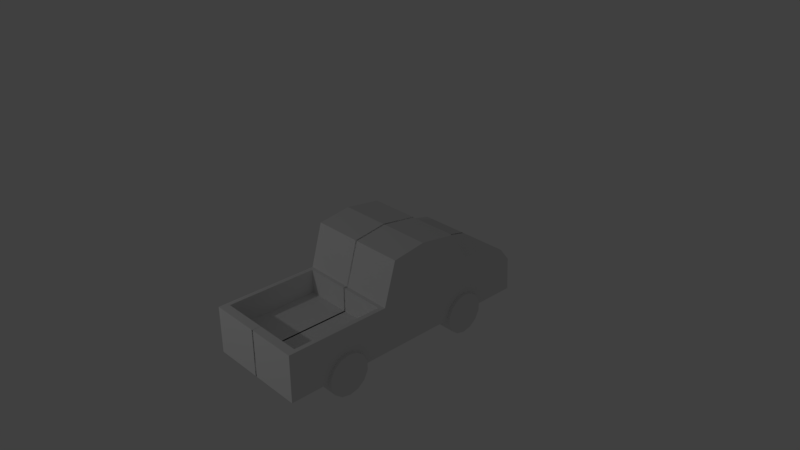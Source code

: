 # Source: pickup_bak.blend  (saved by Blender 2.79.0; exported with 4.5.12 LTS)
import bpy
from mathutils import Matrix  # noqa: F401  (used for matrix-valued properties, if any)

bpy.ops.wm.read_factory_settings(use_empty=True)
scene = bpy.context.scene
scene.name = 'Scene'

# ---- collections
col_collection_1 = bpy.data.collections.new('Collection 1'); scene.collection.children.link(col_collection_1)

# ---- materials (node trees are filled in below, after node groups)
mat_material = bpy.data.materials.new('Material')
mat_material.alpha_threshold = 0.0
mat_material.use_transparent_shadow = False
mat_material.roughness = 0.5
mat_material.line_color = (0.0, 0.0, 0.0, 1.0)

# ---- material node trees

# ---- world
world_world = bpy.data.worlds.new('World'); scene.world = world_world
world_world.color = (0.05088, 0.05088, 0.05088)
world_world.use_sun_shadow = False
world_world.sun_shadow_jitter_overblur = 0.0
world_world.cycles.sampling_method = 'MANUAL'

# ---- cameras
cam_camera = bpy.data.cameras.new('Camera')
cam_camera.clip_end = 100.0
cam_camera.lens = 35.0
cam_camera.sensor_width = 32.0
cam_camera.sensor_height = 18.0
cam_camera.ortho_scale = 7.314
cam_camera.dof.focus_distance = 0.0
cam_camera.dof.aperture_fstop = 128.0

# ---- lights
light_point = bpy.data.lights.new('Point', 'POINT')
light_point.transmission_factor = 0.0
light_point.energy = 100.0
light_point.shadow_buffer_clip_start = 0.5
light_point.shadow_soft_size = 0.1
light_point.shadow_maximum_resolution = 0.006
light_point.use_absolute_resolution = True

# ---- meshes
me_cube = bpy.data.meshes.new('Cube')
me_cube.from_pydata([(-1.719, -0.6517, -0.6813), (-0.4338, -0.6517, -0.6813), (1.966, -0.7134, -1.0), (-1.841, -0.7134, -1.0), (0.7839, -0.7134, 0.2618), (0.26, -0.7134, 0.3352), (1.936, -0.7134, -0.515), (1.773, -0.7134, -0.314), (1.039, -0.7134, -0.1498), (-1.841, -0.7134, -0.3377), (-0.3808, -0.7134, -0.3362), (-0.2114, -0.7134, 0.2642), (1.966, 0.01127, -1.0), (-1.841, 0.01127, -1.0), (1.039, 0.01127, -0.1498), (0.7839, 0.01127, 0.2618), (-0.2114, 0.01127, 0.2642), (0.26, 0.01127, 0.3352), (1.936, 0.01127, -0.515), (1.773, 0.01127, -0.314), (-1.741, -0.08853, -0.3376), (1.966, -0.7134, -1.0), (-1.841, -0.7134, -1.0), (0.7839, -0.7134, 0.2618), (0.26, -0.7134, 0.3352), (1.936, -0.7134, -0.515), (1.773, -0.7134, -0.314), (1.039, -0.7134, -0.1498), (-1.841, -0.7134, -0.3377), (-0.3808, -0.7134, -0.3362), (-0.2114, -0.7134, 0.2642), (1.028, -0.5298, -0.7039), (1.028, -0.7562, -0.7039), (1.156, -0.5298, -0.733), (1.156, -0.7562, -0.733), (1.258, -0.5298, -0.8147), (1.258, -0.7562, -0.8147), (1.315, -0.5298, -0.9326), (1.315, -0.7562, -0.9326), (1.315, -0.5298, -1.064), (1.315, -0.7562, -1.064), (1.258, -0.5298, -1.181), (1.258, -0.7562, -1.181), (1.156, -0.5298, -1.263), (1.156, -0.7562, -1.263), (1.028, -0.5298, -1.292), (1.028, -0.7562, -1.292), (0.9003, -0.5298, -1.263), (0.9003, -0.7562, -1.263), (0.7979, -0.5298, -1.181), (0.7979, -0.7562, -1.181), (0.7411, -0.5298, -1.064), (0.7411, -0.7562, -1.064), (0.7411, -0.5298, -0.9326), (0.7411, -0.7562, -0.9326), (0.7979, -0.5298, -0.8147), (0.7979, -0.7562, -0.8147), (0.9003, -0.5298, -0.733), (0.9003, -0.7562, -0.733), (-1.004, -0.5298, -0.7039), (-1.004, -0.7562, -0.7039), (-0.8761, -0.5298, -0.733), (-0.8761, -0.7562, -0.733), (-0.7737, -0.5298, -0.8147), (-0.7737, -0.7562, -0.8147), (-0.7169, -0.5298, -0.9326), (-0.7169, -0.7562, -0.9326), (-0.7169, -0.5298, -1.064), (-0.7169, -0.7562, -1.064), (-0.7737, -0.5298, -1.181), (-0.7737, -0.7562, -1.181), (-0.8761, -0.5298, -1.263), (-0.8761, -0.7562, -1.263), (-1.004, -0.5298, -1.292), (-1.004, -0.7562, -1.292), (-1.131, -0.5298, -1.263), (-1.131, -0.7562, -1.263), (-1.234, -0.5298, -1.181), (-1.234, -0.7562, -1.181), (-1.291, -0.5298, -1.064), (-1.291, -0.7562, -1.064), (-1.291, -0.5298, -0.9326), (-1.291, -0.7562, -0.9326), (-1.234, -0.5298, -0.8147), (-1.234, -0.7562, -0.8147), (-1.131, -0.5298, -0.733), (-1.131, -0.7562, -0.733), (-1.741, -0.6136, -0.3376), (-1.841, 0.01127, -0.3377), (-0.3808, 0.01127, -0.3362), (-1.719, -0.6517, -0.3376), (-0.4338, -0.6517, -0.3363), (-0.4425, -0.6517, -0.3363), (-0.4338, 0.01127, -0.6813), (-1.719, 0.01127, -0.6813), (-1.719, -0.08853, -0.3376), (-1.719, 0.01127, -0.3376), (-1.719, -0.6136, -0.3376), (-0.4338, -0.04172, -0.3363), (-0.4338, 0.01127, -0.3363)], [], [(0, 94, 96, 95, 97, 90), (1, 0, 90, 92, 91), (6, 18, 19, 7), (5, 17, 16, 11), (11, 16, 89, 10), (7, 19, 14, 8), (4, 15, 17, 5), (3, 13, 12, 2), (9, 88, 13, 3), (2, 12, 18, 6), (8, 14, 15, 4), (13, 12, 18, 19, 14, 15, 17, 16, 89, 99, 93, 94, 96, 88), (22, 21, 25, 26, 27, 23, 24, 30, 29, 28), (31, 32, 34, 33), (33, 34, 36, 35), (35, 36, 38, 37), (37, 38, 40, 39), (39, 40, 42, 41), (41, 42, 44, 43), (43, 44, 46, 45), (45, 46, 48, 47), (47, 48, 50, 49), (49, 50, 52, 51), (51, 52, 54, 53), (53, 54, 56, 55), (34, 32, 58, 56, 54, 52, 50, 48, 46, 44, 42, 40, 38, 36), (55, 56, 58, 57), (57, 58, 32, 31), (31, 33, 35, 37, 39, 41, 43, 45, 47, 49, 51, 53, 55, 57), (59, 60, 62, 61), (61, 62, 64, 63), (63, 64, 66, 65), (65, 66, 68, 67), (67, 68, 70, 69), (69, 70, 72, 71), (71, 72, 74, 73), (73, 74, 76, 75), (75, 76, 78, 77), (77, 78, 80, 79), (79, 80, 82, 81), (81, 82, 84, 83), (62, 60, 86, 84, 82, 80, 78, 76, 74, 72, 70, 68, 66, 64), (83, 84, 86, 85), (85, 86, 60, 59), (59, 61, 63, 65, 67, 69, 71, 73, 75, 77, 79, 81, 83, 85), (87, 9, 10, 92, 90, 97), (20, 88, 9, 87), (95, 20, 87, 97), (92, 10, 89, 98, 91), (93, 1, 91, 98, 99), (98, 89, 99), (96, 88, 20, 95), (94, 0, 1, 93)])
_uv = me_cube.uv_layers.new(name='UVMap')
_uv.uv.foreach_set('vector', [0.9287, 0.7144, 0.9287, 0.5752, 1.0, 0.5752, 1.0, 0.5962, 1.0, 0.7064, 1.0, 0.7144, 0.9287, 0.0, 0.9287, 0.2699, 0.8572, 0.2699, 0.8569, 0.001838, 0.8569, 0.0, 0.5996, 0.785, 0.5996, 0.9372, 0.5555, 0.9372, 0.5555, 0.785, 0.7062, 0.6839, 0.8569, 0.6839, 0.8569, 0.7837, 0.7062, 0.7837, 0.1873, 0.747, 0.1873, 0.5948, 0.3132, 0.5948, 0.3132, 0.747, 0.7062, 0.9359, 0.7062, 0.7837, 0.8562, 0.7837, 0.8562, 0.9359, 0.7062, 0.5752, 0.8569, 0.5752, 0.8569, 0.6839, 0.7062, 0.6839, 0.01159, 0.2425, 0.0739, 0.2425, 0.0739, 0.5671, 0.01159, 0.5671, 0.0155, 0.7362, 0.0155, 0.584, 0.1532, 0.584, 0.1532, 0.7362, 0.7007, 0.785, 0.7007, 0.9372, 0.5996, 0.9372, 0.5996, 0.785, 0.1726, 0.075, 0.1726, 0.2272, 0.08354, 0.2272, 0.08354, 0.075, 0.1729, 0.4976, 0.1729, 0.3019, 0.1482, 0.3035, 0.1379, 0.3118, 0.1296, 0.3496, 0.1086, 0.3627, 0.1049, 0.3896, 0.1085, 0.4138, 0.1391, 0.4225, 0.1391, 0.4252, 0.1566, 0.4252, 0.1566, 0.4913, 0.1391, 0.4913, 0.1392, 0.4975, 0.5555, 0.7995, 0.5555, 0.0, 0.4545, 0.00636, 0.4128, 0.04061, 0.3786, 0.1947, 0.293, 0.2482, 0.2778, 0.3582, 0.2925, 0.4572, 0.4174, 0.4928, 0.4178, 0.7993, 0.255, 0.8872, 0.3021, 0.8872, 0.3021, 0.9135, 0.255, 0.9135, 0.255, 0.9135, 0.3021, 0.9135, 0.3021, 0.9338, 0.255, 0.9338, 0.308, 0.9107, 0.2609, 0.9107, 0.2609, 0.8852, 0.308, 0.8852, 0.308, 0.8852, 0.2609, 0.8852, 0.2609, 0.8578, 0.308, 0.8578, 0.308, 0.8578, 0.2609, 0.8578, 0.2609, 0.8339, 0.308, 0.8339, 0.2815, 0.8371, 0.3286, 0.8371, 0.3286, 0.8549, 0.2815, 0.8549, 0.2815, 0.8549, 0.3286, 0.8549, 0.3286, 0.8801, 0.2815, 0.8801, 0.2815, 0.8801, 0.3286, 0.8801, 0.3286, 0.9076, 0.2815, 0.9076, 0.2815, 0.9076, 0.3286, 0.9076, 0.3286, 0.9319, 0.2815, 0.9319, 0.3053, 0.9155, 0.2582, 0.9155, 0.2582, 0.8911, 0.3053, 0.8911, 0.3053, 0.8911, 0.2582, 0.8911, 0.2582, 0.8637, 0.3053, 0.8637, 0.3053, 0.8637, 0.2582, 0.8637, 0.2582, 0.8385, 0.3053, 0.8385, 0.199, 0.8289, 0.2108, 0.8537, 0.2108, 0.8812, 0.199, 0.9059, 0.1777, 0.9231, 0.1511, 0.9292, 0.1246, 0.9231, 0.1033, 0.9059, 0.09148, 0.8812, 0.09148, 0.8537, 0.1033, 0.8289, 0.1246, 0.8118, 0.1511, 0.8057, 0.1777, 0.8118, 0.255, 0.8374, 0.3021, 0.8374, 0.3021, 0.86, 0.255, 0.86, 0.255, 0.86, 0.3021, 0.86, 0.3021, 0.8872, 0.255, 0.8872, 0.09111, 0.8541, 0.1029, 0.8293, 0.1242, 0.8122, 0.1508, 0.806, 0.1773, 0.8122, 0.1986, 0.8293, 0.2104, 0.8541, 0.2104, 0.8816, 0.1986, 0.9063, 0.1773, 0.9235, 0.1508, 0.9296, 0.1242, 0.9235, 0.1029, 0.9063, 0.09111, 0.8816, 0.2791, 0.8889, 0.3261, 0.8889, 0.3261, 0.9152, 0.2791, 0.9152, 0.2791, 0.9152, 0.3261, 0.9152, 0.3261, 0.9355, 0.2791, 0.9355, 0.3082, 0.9231, 0.2611, 0.9231, 0.2611, 0.8976, 0.3082, 0.8976, 0.3082, 0.8976, 0.2611, 0.8976, 0.2611, 0.8702, 0.3082, 0.8702, 0.3082, 0.8702, 0.2611, 0.8702, 0.2611, 0.8463, 0.3082, 0.8463, 0.3188, 0.9234, 0.2717, 0.9234, 0.2717, 0.9055, 0.3188, 0.9055, 0.3188, 0.9055, 0.2717, 0.9055, 0.2717, 0.8804, 0.3188, 0.8804, 0.3188, 0.8804, 0.2717, 0.8804, 0.2717, 0.8529, 0.3188, 0.8529, 0.3188, 0.8529, 0.2717, 0.8529, 0.2717, 0.8286, 0.3188, 0.8286, 0.33, 0.9193, 0.2829, 0.9193, 0.2829, 0.895, 0.33, 0.895, 0.33, 0.895, 0.2829, 0.895, 0.2829, 0.8675, 0.33, 0.8675, 0.33, 0.8675, 0.2829, 0.8675, 0.2829, 0.8424, 0.33, 0.8424, 0.199, 0.8289, 0.2109, 0.8537, 0.2109, 0.8812, 0.199, 0.9059, 0.1778, 0.9231, 0.1512, 0.9292, 0.1247, 0.9231, 0.1034, 0.9059, 0.09156, 0.8812, 0.09156, 0.8537, 0.1034, 0.8289, 0.1247, 0.8118, 0.1512, 0.8057, 0.1778, 0.8118, 0.2791, 0.8391, 0.3261, 0.8391, 0.3261, 0.8617, 0.2791, 0.8617, 0.2791, 0.8617, 0.3261, 0.8617, 0.3261, 0.8889, 0.2791, 0.8889, 0.1773, 0.8127, 0.1986, 0.8298, 0.2104, 0.8546, 0.2104, 0.8821, 0.1986, 0.9068, 0.1773, 0.924, 0.1508, 0.9301, 0.1242, 0.924, 0.1029, 0.9068, 0.09111, 0.8821, 0.09111, 0.8546, 0.1029, 0.8298, 0.1242, 0.8127, 0.1508, 0.8066, 0.8362, 0.02091, 0.8569, 0.0, 0.8569, 0.3059, 0.8441, 0.293, 0.8441, 0.02546, 0.8362, 0.02546, 0.727, 0.02091, 0.7062, 5.006e-08, 0.8569, 0.0, 0.8362, 0.02091, 0.727, 0.02546, 0.727, 0.02091, 0.8362, 0.02091, 0.8362, 0.02546, 0.8441, 0.293, 0.8569, 0.3059, 0.7062, 0.3059, 0.7173, 0.2948, 0.8441, 0.2948, 0.9287, 0.5752, 0.9287, 0.7144, 0.8569, 0.7144, 0.8569, 0.5863, 0.8569, 0.5752, 0.7173, 0.2948, 0.7062, 0.3059, 0.7062, 0.2948, 0.7062, 0.02546, 0.7062, 5.006e-08, 0.727, 0.02091, 0.727, 0.02546, 0.7062, 0.3059, 0.8441, 0.3059, 0.8441, 0.5752, 0.7062, 0.5752])
_ca = me_cube.color_attributes.new('Col', 'BYTE_COLOR', 'CORNER')
_ca.data.foreach_set('color', [1.0, 1.0, 1.0, 1.0, 1.0, 1.0, 1.0, 1.0, 1.0, 1.0, 1.0, 1.0, 1.0, 1.0, 1.0, 1.0, 1.0, 1.0, 1.0, 1.0, 1.0, 1.0, 1.0, 1.0, 1.0, 1.0, 1.0, 1.0, 1.0, 1.0, 1.0, 1.0, 1.0, 1.0, 1.0, 1.0, 1.0, 1.0, 1.0, 1.0, 1.0, 1.0, 1.0, 1.0, 1.0, 1.0, 1.0, 1.0, 1.0, 1.0, 1.0, 1.0, 1.0, 1.0, 1.0, 1.0, 1.0, 1.0, 1.0, 1.0, 1.0, 1.0, 1.0, 1.0, 1.0, 1.0, 1.0, 1.0, 1.0, 1.0, 1.0, 1.0, 1.0, 1.0, 1.0, 1.0, 1.0, 1.0, 1.0, 1.0, 1.0, 1.0, 1.0, 1.0, 1.0, 1.0, 1.0, 1.0, 1.0, 1.0, 1.0, 1.0, 1.0, 1.0, 1.0, 1.0, 1.0, 1.0, 1.0, 1.0, 1.0, 1.0, 1.0, 1.0, 1.0, 1.0, 1.0, 1.0, 1.0, 1.0, 1.0, 1.0, 1.0, 1.0, 1.0, 1.0, 1.0, 1.0, 1.0, 1.0, 1.0, 1.0, 1.0, 1.0, 1.0, 1.0, 1.0, 1.0, 1.0, 1.0, 1.0, 1.0, 1.0, 1.0, 1.0, 1.0, 1.0, 1.0, 1.0, 1.0, 1.0, 1.0, 1.0, 1.0, 1.0, 1.0, 1.0, 1.0, 1.0, 1.0, 1.0, 1.0, 1.0, 1.0, 1.0, 1.0, 1.0, 1.0, 1.0, 1.0, 1.0, 1.0, 1.0, 1.0, 1.0, 1.0, 1.0, 1.0, 1.0, 1.0, 1.0, 1.0, 1.0, 1.0, 1.0, 1.0, 1.0, 1.0, 1.0, 1.0, 1.0, 1.0, 1.0, 1.0, 1.0, 1.0, 1.0, 1.0, 1.0, 1.0, 1.0, 1.0, 1.0, 1.0, 1.0, 1.0, 1.0, 1.0, 1.0, 1.0, 1.0, 1.0, 1.0, 1.0, 1.0, 1.0, 1.0, 1.0, 1.0, 1.0, 1.0, 1.0, 1.0, 1.0, 1.0, 1.0, 1.0, 1.0, 1.0, 1.0, 1.0, 1.0, 1.0, 1.0, 1.0, 1.0, 1.0, 1.0, 1.0, 1.0, 1.0, 1.0, 1.0, 1.0, 1.0, 1.0, 1.0, 1.0, 1.0, 1.0, 1.0, 1.0, 1.0, 1.0, 1.0, 1.0, 1.0, 1.0, 1.0, 1.0, 1.0, 1.0, 1.0, 1.0, 1.0, 1.0, 1.0, 1.0, 1.0, 1.0, 1.0, 1.0, 1.0, 1.0, 1.0, 1.0, 1.0, 1.0, 1.0, 1.0, 1.0, 1.0, 1.0, 1.0, 1.0, 1.0, 1.0, 1.0, 1.0, 1.0, 1.0, 1.0, 1.0, 1.0, 1.0, 1.0, 1.0, 1.0, 1.0, 1.0, 1.0, 1.0, 1.0, 1.0, 1.0, 1.0, 1.0, 1.0, 1.0, 1.0, 1.0, 1.0, 1.0, 1.0, 1.0, 1.0, 1.0, 1.0, 1.0, 1.0, 1.0, 1.0, 1.0, 1.0, 1.0, 1.0, 1.0, 1.0, 1.0, 1.0, 1.0, 1.0, 1.0, 1.0, 1.0, 1.0, 1.0, 1.0, 1.0, 1.0, 1.0, 1.0, 1.0, 1.0, 1.0, 1.0, 1.0, 1.0, 1.0, 1.0, 1.0, 1.0, 1.0, 1.0, 1.0, 1.0, 1.0, 1.0, 1.0, 1.0, 1.0, 1.0, 1.0, 1.0, 1.0, 1.0, 1.0, 1.0, 1.0, 1.0, 1.0, 1.0, 1.0, 1.0, 1.0, 1.0, 1.0, 1.0, 1.0, 1.0, 1.0, 1.0, 1.0, 1.0, 1.0, 1.0, 1.0, 1.0, 1.0, 1.0, 1.0, 1.0, 1.0, 1.0, 1.0, 1.0, 1.0, 1.0, 1.0, 1.0, 1.0, 1.0, 1.0, 1.0, 1.0, 1.0, 1.0, 1.0, 1.0, 1.0, 1.0, 1.0, 1.0, 1.0, 1.0, 1.0, 1.0, 1.0, 1.0, 1.0, 1.0, 1.0, 1.0, 1.0, 1.0, 1.0, 1.0, 1.0, 1.0, 1.0, 1.0, 1.0, 1.0, 1.0, 1.0, 1.0, 1.0, 1.0, 1.0, 1.0, 1.0, 1.0, 1.0, 1.0, 1.0, 1.0, 1.0, 1.0, 1.0, 1.0, 1.0, 1.0, 1.0, 1.0, 1.0, 1.0, 1.0, 1.0, 1.0, 1.0, 1.0, 1.0, 1.0, 1.0, 1.0, 1.0, 1.0, 1.0, 1.0, 1.0, 1.0, 1.0, 1.0, 1.0, 1.0, 1.0, 1.0, 1.0, 1.0, 1.0, 1.0, 1.0, 1.0, 1.0, 1.0, 1.0, 1.0, 1.0, 1.0, 1.0, 1.0, 1.0, 1.0, 1.0, 1.0, 1.0, 1.0, 1.0, 1.0, 1.0, 1.0, 1.0, 1.0, 1.0, 1.0, 1.0, 1.0, 1.0, 1.0, 1.0, 1.0, 1.0, 1.0, 1.0, 1.0, 1.0, 1.0, 1.0, 1.0, 1.0, 1.0, 1.0, 1.0, 1.0, 1.0, 1.0, 1.0, 1.0, 1.0, 1.0, 1.0, 1.0, 1.0, 1.0, 1.0, 1.0, 1.0, 1.0, 1.0, 1.0, 1.0, 1.0, 1.0, 1.0, 1.0, 1.0, 1.0, 1.0, 1.0, 1.0, 1.0, 1.0, 1.0, 1.0, 1.0, 1.0, 1.0, 1.0, 1.0, 1.0, 1.0, 1.0, 1.0, 1.0, 1.0, 1.0, 1.0, 1.0, 1.0, 1.0, 1.0, 1.0, 1.0, 1.0, 1.0, 1.0, 1.0, 1.0, 1.0, 1.0, 1.0, 1.0, 1.0, 1.0, 1.0, 1.0, 1.0, 1.0, 1.0, 1.0, 1.0, 1.0, 1.0, 1.0, 1.0, 1.0, 1.0, 1.0, 1.0, 1.0, 1.0, 1.0, 1.0, 1.0, 1.0, 1.0, 1.0, 1.0, 1.0, 1.0, 1.0, 1.0, 1.0, 1.0, 1.0, 1.0, 1.0, 1.0, 1.0, 1.0, 1.0, 1.0, 1.0, 1.0, 1.0, 1.0, 1.0, 1.0, 1.0, 1.0, 1.0, 1.0, 1.0, 1.0, 1.0, 1.0, 1.0, 1.0, 1.0, 1.0, 1.0, 1.0, 1.0, 1.0, 1.0, 1.0, 1.0, 1.0, 1.0, 1.0, 1.0, 1.0, 1.0, 1.0, 1.0, 1.0, 1.0, 1.0, 1.0, 1.0, 1.0, 1.0, 1.0, 1.0, 1.0, 1.0, 1.0, 1.0, 1.0, 1.0, 1.0, 1.0, 1.0, 1.0, 1.0, 1.0, 1.0, 1.0, 1.0, 1.0, 1.0, 1.0, 1.0, 1.0, 1.0, 1.0, 1.0, 1.0, 1.0, 1.0, 1.0, 1.0, 1.0, 1.0, 1.0, 1.0, 1.0, 1.0, 1.0, 1.0, 1.0, 1.0, 1.0, 1.0, 1.0, 1.0, 1.0, 1.0, 1.0, 1.0, 1.0, 1.0, 1.0, 1.0, 1.0, 1.0, 1.0, 1.0, 1.0, 1.0, 1.0, 1.0, 1.0, 1.0, 1.0, 1.0, 1.0, 1.0, 1.0, 1.0, 1.0, 1.0, 1.0, 1.0, 1.0, 1.0, 1.0, 1.0, 1.0, 1.0, 1.0, 1.0, 1.0, 1.0, 1.0, 1.0, 1.0, 1.0, 1.0, 1.0, 1.0, 1.0, 1.0, 1.0, 1.0, 1.0, 1.0, 1.0, 1.0, 1.0, 1.0, 1.0, 1.0, 1.0, 1.0, 1.0, 1.0, 1.0, 1.0, 1.0, 1.0, 1.0, 1.0, 1.0, 1.0, 1.0, 1.0, 1.0, 1.0, 1.0, 1.0, 1.0, 1.0, 1.0, 1.0, 1.0, 1.0, 1.0, 1.0, 1.0, 1.0, 1.0, 1.0, 1.0, 1.0, 1.0, 1.0, 1.0, 1.0, 1.0, 1.0, 1.0, 1.0, 1.0, 1.0, 1.0, 1.0, 1.0, 1.0, 1.0, 1.0, 1.0, 1.0, 1.0, 1.0, 1.0, 1.0, 1.0, 1.0, 1.0, 1.0, 1.0, 1.0, 1.0, 1.0, 1.0, 1.0, 1.0, 1.0, 1.0, 1.0, 1.0, 1.0, 1.0, 1.0, 1.0, 1.0, 1.0, 1.0, 1.0, 1.0, 1.0, 1.0, 1.0, 1.0, 1.0, 1.0, 1.0, 1.0, 1.0, 1.0, 1.0, 1.0, 1.0, 1.0, 1.0, 1.0, 1.0, 1.0, 1.0, 1.0, 1.0, 1.0, 1.0, 1.0, 1.0, 1.0, 1.0, 1.0, 1.0, 1.0, 1.0, 1.0, 1.0, 1.0, 1.0, 1.0, 1.0, 1.0, 1.0, 1.0, 1.0, 1.0, 1.0, 1.0, 1.0, 1.0, 1.0, 1.0, 1.0, 1.0, 1.0, 1.0, 1.0, 1.0, 1.0, 1.0, 1.0, 1.0, 1.0, 1.0, 1.0, 1.0, 1.0, 1.0, 1.0, 1.0, 1.0, 1.0, 1.0, 1.0, 1.0, 1.0, 1.0, 1.0, 1.0, 1.0, 1.0, 1.0, 1.0, 1.0, 1.0, 1.0, 1.0, 1.0, 1.0, 1.0, 1.0, 1.0, 1.0, 1.0, 1.0, 1.0, 1.0, 1.0, 1.0, 1.0, 1.0, 1.0, 1.0, 1.0, 1.0, 1.0, 1.0, 1.0, 1.0, 1.0, 1.0, 1.0, 1.0, 1.0, 1.0, 1.0, 1.0, 1.0, 1.0, 1.0, 1.0, 1.0, 1.0, 1.0, 1.0, 1.0, 1.0, 1.0, 1.0, 1.0, 1.0, 1.0, 1.0, 1.0, 1.0, 1.0, 1.0, 1.0, 1.0, 1.0, 1.0, 1.0, 1.0, 1.0, 1.0, 1.0, 1.0, 1.0, 1.0, 1.0, 1.0, 1.0, 1.0, 1.0, 1.0, 1.0, 1.0, 1.0, 1.0, 1.0, 1.0, 1.0, 1.0, 1.0, 1.0, 1.0, 1.0, 1.0, 1.0, 1.0, 1.0, 1.0, 1.0, 1.0, 1.0, 1.0, 1.0, 1.0, 1.0, 1.0, 1.0, 1.0, 1.0, 1.0, 1.0, 1.0, 1.0, 1.0, 1.0, 1.0, 1.0, 1.0, 1.0, 1.0, 1.0, 1.0, 1.0, 1.0, 1.0, 1.0, 1.0, 1.0, 1.0, 1.0, 1.0, 1.0, 1.0, 1.0, 1.0, 1.0, 1.0, 1.0, 1.0, 1.0, 1.0, 1.0, 1.0, 1.0, 1.0, 1.0, 1.0, 1.0, 1.0, 1.0, 1.0, 1.0, 1.0, 1.0, 1.0, 1.0, 1.0, 1.0, 1.0, 1.0, 1.0, 1.0, 1.0, 1.0, 1.0, 1.0, 1.0, 1.0, 1.0, 1.0, 1.0, 1.0, 1.0, 1.0, 1.0, 1.0, 1.0, 1.0, 1.0, 1.0, 1.0, 1.0, 1.0, 1.0, 1.0, 1.0, 1.0, 1.0, 1.0, 1.0, 1.0, 1.0, 1.0, 1.0, 1.0])
me_cube.materials.append(mat_material)
me_cube.use_remesh_preserve_volume = False
me_cube.use_remesh_preserve_attributes = False
me_cube.use_mirror_vertex_groups = False
me_cube.use_paint_bone_selection = False
me_cube.use_paint_mask = True
me_cube.update()

# ---- objects
ob_point = bpy.data.objects.new('Point', light_point)
ob_cube = bpy.data.objects.new('Cube', me_cube)
ob_camera = bpy.data.objects.new('Camera', cam_camera)

# ---- transforms, parenting, visibility, modifiers, constraints
ob_point.location = (-1.779, -7.165, 3.031)
ob_point.lineart.crease_threshold = 0.0
ob_cube.location = (0.0, 0.0, 0.0)
ob_cube.rotation_euler = (0.0, -0.0, 1.571)
ob_cube.lock_rotations_4d = False
ob_cube.empty_display_type = 'ARROWS'
ob_cube.lineart.crease_threshold = 0.0
_m = ob_cube.modifiers.new('Mirror', 'MIRROR')
_m.use_axis = (False, True, False)
ob_camera.location = (7.481, -6.508, 5.344)
ob_camera.rotation_euler = (1.109, 0.0, 0.8149)
ob_camera.lock_rotations_4d = False
ob_camera.empty_display_type = 'ARROWS'
ob_camera.color = (0.0, 0.0, 0.0, 0.0)
ob_camera.display_type = 'WIRE'
ob_camera.lineart.crease_threshold = 0.0

# ---- collection membership
col_collection_1.objects.link(ob_point)
col_collection_1.objects.link(ob_cube)
col_collection_1.objects.link(ob_camera)

# ---- scene / render settings (as saved in the file)
scene.camera = ob_camera
scene.frame_start = 1; scene.frame_end = 250; scene.frame_set(1)
scene.render.engine = 'BLENDER_EEVEE_NEXT'
scene.render.resolution_percentage = 50
scene.render.dither_intensity = 0.0
scene.cycles.use_denoising = False
scene.cycles.samples = 128
scene.cycles.sampling_pattern = 'TABULATED_SOBOL'
scene.cycles.use_adaptive_sampling = False
scene.cycles.use_light_tree = False
scene.cycles.blur_glossy = 0.0
scene.cycles.sample_clamp_indirect = 0.0
scene.view_settings.view_transform = 'Standard'
bpy.context.view_layer.update()
